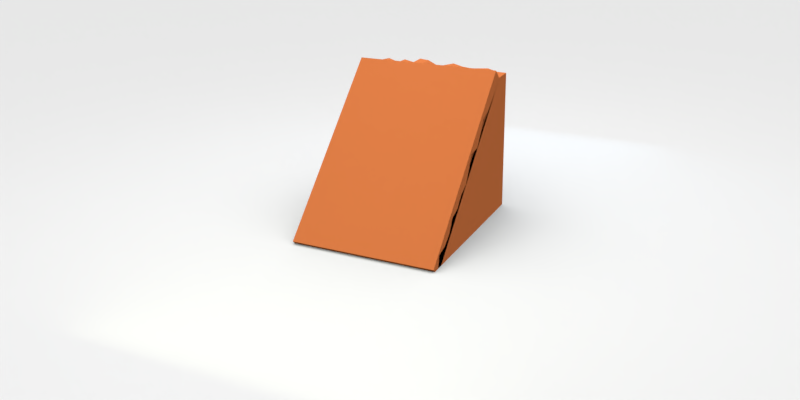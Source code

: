 # Source: denek_ani.blend  (saved by Blender 2.79.0; exported with 4.5.12 LTS)
import bpy
from mathutils import Matrix  # noqa: F401  (used for matrix-valued properties, if any)

bpy.ops.wm.read_factory_settings(use_empty=True)
scene = bpy.context.scene
scene.name = 'Scene'

# ---- collections
col_collection_1 = bpy.data.collections.new('Collection 1'); scene.collection.children.link(col_collection_1)

# ---- materials (node trees are filled in below, after node groups)
mat_material_001 = bpy.data.materials.new('Material.001')
mat_material_001.alpha_threshold = 0.0
mat_material_001.diffuse_color = (0.6635, 0.186, 0.05642, 1.0)
mat_material_001.roughness = 0.5
mat_material_001.line_color = (0.0, 0.0, 0.0, 1.0)
mat_material = bpy.data.materials.new('Material')
mat_material.alpha_threshold = 0.0
mat_material.roughness = 0.5
mat_material.line_color = (0.0, 0.0, 0.0, 1.0)
mat_material_007 = bpy.data.materials.new('Material.007')
mat_material_007.alpha_threshold = 0.0
mat_material_007.roughness = 0.5
mat_material_004 = bpy.data.materials.new('Material.004')
mat_material_004.alpha_threshold = 0.0
mat_material_004.roughness = 0.5

# ---- material node trees
mat_material.use_nodes = True; mat_material.node_tree.nodes.clear()
_N = mat_material.node_tree.nodes; _L = mat_material.node_tree.links
n0 = _N.new('ShaderNodeOutputMaterial'); n0.name = 'Material Output'; n0.location = (300, 300)
n1 = _N.new('ShaderNodeBsdfDiffuse'); n1.name = 'Diffuse BSDF'; n1.location = (10, 300)
n1.inputs[0].default_value = (0.04586, 0.556, 0.8, 1.0)
_L.new(n1.outputs[0], n0.inputs[0])
n0.is_active_output = True
mat_material_007.use_nodes = True; mat_material_007.node_tree.nodes.clear()
_N = mat_material_007.node_tree.nodes; _L = mat_material_007.node_tree.links
n0 = _N.new('ShaderNodeOutputMaterial'); n0.name = 'Material Output'; n0.location = (300, 300)
n1 = _N.new('ShaderNodeBsdfDiffuse'); n1.name = 'Diffuse BSDF'; n1.location = (10, 300)
_L.new(n1.outputs[0], n0.inputs[0])
n0.is_active_output = True
mat_material_004.use_nodes = True; mat_material_004.node_tree.nodes.clear()
_N = mat_material_004.node_tree.nodes; _L = mat_material_004.node_tree.links
n0 = _N.new('ShaderNodeOutputMaterial'); n0.name = 'Material Output'; n0.location = (300, 300)
n1 = _N.new('ShaderNodeEmission'); n1.name = 'Emission'; n1.location = (10, 300)
n1.inputs[0].default_value = (0.8, 0.8, 0.8, 1.0)
n1.inputs[1].default_value = 4.0
_L.new(n1.outputs[0], n0.inputs[0])
n0.is_active_output = True

# ---- world
world_world = bpy.data.worlds.new('World'); scene.world = world_world
world_world.color = (1.0, 1.0, 1.0)
world_world.use_sun_shadow = False
world_world.sun_shadow_jitter_overblur = 0.0
world_world.cycles.sampling_method = 'MANUAL'

# ---- cameras
cam_camera = bpy.data.cameras.new('Camera')
cam_camera.clip_end = 100.0
cam_camera.lens = 35.0
cam_camera.sensor_width = 32.0
cam_camera.sensor_height = 18.0
cam_camera.display_size = 2.0
cam_camera.dof.focus_distance = 0.0

# ---- lights
light_area = bpy.data.lights.new('Area', 'AREA')
light_area.color = (0.9092, 1.0, 0.6103)
light_area.transmission_factor = 0.0
light_area.energy = 78.54
light_area.shadow_buffer_clip_start = 0.5
light_area.shadow_soft_size = 10.0
light_area.shadow_maximum_resolution = 0.006
light_area.use_absolute_resolution = True
light_area.size = 10.0
light_area.size_y = 0.1
light_area_001 = bpy.data.lights.new('Area.001', 'AREA')
light_area_001.color = (0.5134, 0.7658, 1.0)
light_area_001.transmission_factor = 0.0
light_area_001.energy = 78.54
light_area_001.shadow_buffer_clip_start = 0.5
light_area_001.shadow_soft_size = 10.0
light_area_001.shadow_maximum_resolution = 0.006
light_area_001.use_absolute_resolution = True
light_area_001.size = 10.0
light_area_001.size_y = 0.1

# ---- meshes
me_cube_005 = bpy.data.meshes.new('Cube.005')
me_cube_005.from_pydata([(-1.0, -1.0, -1.0), (-1.0, -1.0, 1.0), (-1.0, 1.0, -1.0), (-1.0, 1.0, 1.0), (1.0, -1.0, -1.0), (1.0, -1.0, 1.0), (1.0, 1.0, -1.0), (1.0, 1.0, 1.0)], [], [(0, 1, 3, 2), (2, 3, 7, 6), (6, 7, 5, 4), (4, 5, 1, 0), (2, 6, 4, 0), (7, 3, 1, 5)])
me_cube_005.use_remesh_preserve_volume = False
me_cube_005.use_remesh_preserve_attributes = False
me_cube_005.use_mirror_vertex_groups = False
me_cube_005.update()
me_cube = bpy.data.meshes.new('Cube')
me_cube.from_pydata([(1.0, 1.0, -1.0), (1.0, -1.006, -0.9914), (-1.0, -1.04, -0.9431), (-1.0, 1.0, -1.0), (1.0, 0.9933, 1.01), (-1.0, 0.9793, 1.03), (3.327e-09, -1.054, -0.9219), (-1.0, -0.01144, 0.01646), (2.388e-07, 0.994, 1.009), (1.0, -0.03646, 0.05248), (1.22e-07, -0.04614, 0.0664), (-0.5, -1.066, -0.905), (-1.0, 0.497, 0.5043), (-0.5, 0.9518, 1.069), (1.0, 0.4382, 0.589), (0.5, -1.046, -0.9336), (-1.0, -0.5368, -0.4471), (0.5, 0.9817, 1.026), (1.0, -0.5638, -0.4082), (1.818e-07, 0.4508, 0.5708), (6.319e-08, -0.5584, -0.4159), (-0.5, -0.1104, 0.1589), (0.5, -0.0588, 0.08463), (0.5, -0.5828, -0.3808), (-0.5, -0.5858, -0.3765), (-0.5, 0.4536, 0.5667), (0.5, 0.453, 0.5677), (-0.75, -1.028, -0.959), (-1.0, 0.7194, 0.794), (-0.75, 0.9537, 1.067), (1.0, 0.7399, 0.7646), (0.25, -1.013, -0.9811), (-1.0, -0.272, -0.2183), (0.25, 0.9442, 1.08), (1.0, -0.285, -0.1996), (2.154e-07, 0.6396, 0.9089), (9.033e-08, -0.265, -0.2284), (-0.75, -0.00168, 0.002418), (0.25, -0.02598, 0.03739), (-0.25, -1.06, -0.9137), (-1.0, 0.2051, 0.3146), (-0.25, 0.9248, 1.108), (1.0, 0.2428, 0.2604), (0.75, -1.041, -0.9414), (-1.0, -0.7735, -0.7162), (0.75, 0.9623, 1.054), (1.0, -0.7906, -0.6915), (1.504e-07, 0.2274, 0.2825), (2.999e-08, -0.7531, -0.7455), (-0.25, -0.03752, 0.05401), (0.75, -0.07705, 0.1109), (0.5, -0.3112, -0.162), (0.5, -0.7582, -0.7382), (0.25, -0.5273, -0.4607), (0.75, -0.5489, -0.4296), (-0.5, -0.3063, -0.169), (-0.5, -0.7863, -0.6977), (-0.75, -0.5173, -0.4751), (-0.25, -0.6104, -0.3411), (-0.5, 0.7038, 0.8165), (-0.5, 0.2135, 0.3025), (-0.75, 0.4878, 0.5176), (-0.25, 0.4967, 0.5048), (0.5, 0.7085, 0.8097), (0.5, 0.2166, 0.298), (0.25, 0.4475, 0.5755), (0.75, 0.438, 0.5893), (0.75, 0.1396, 0.4089), (0.25, 0.1904, 0.3358), (0.25, 0.6933, 0.8316), (-0.25, 0.222, 0.2902), (-0.75, 0.212, 0.3047), (-0.75, 0.7031, 0.8174), (-0.25, -0.8187, -0.6511), (-0.75, -0.8074, -0.6674), (-0.75, -0.2848, -0.1999), (0.75, -0.8604, -0.5911), (0.25, -0.7804, -0.7063), (0.25, -0.2515, -0.2479), (0.75, -0.2911, -0.1909), (-0.25, -0.3229, -0.1451), (-0.25, 0.6639, 0.8739), (0.75, 0.7246, 0.7865), (-0.875, -1.048, -0.9306), (-1.0, 0.8606, 0.8958), (-0.875, 0.9792, 1.03), (1.0, 0.8737, 0.8768), (0.125, -1.011, -0.9844), (-1.0, -0.1869, -0.03587), (0.125, 0.9686, 1.045), (1.0, -0.1318, -0.1152), (2.266e-07, 0.8251, 0.9468), (1.084e-07, -0.1912, -0.02967), (-0.875, -0.06624, 0.09533), (0.125, -0.04209, 0.06057), (-0.375, -1.055, -0.921), (-1.0, 0.3306, 0.439), (-0.375, 0.9742, 1.037), (1.0, 0.3467, 0.4157), (0.625, -1.021, -0.9701), (-1.0, -0.6465, -0.5941), (0.625, 0.9719, 1.04), (1.0, -0.6551, -0.5816), (1.663e-07, 0.3359, 0.4313), (4.769e-08, -0.6737, -0.5549), (-0.375, -0.1104, 0.1589), (0.625, -0.03549, 0.05107), (0.5, -0.1313, -0.116), (0.5, -0.6879, -0.5345), (0.125, -0.5267, -0.4616), (0.625, -0.5618, -0.4111), (-0.5, -0.1858, -0.03754), (-0.5, -0.6444, -0.5971), (-0.875, -0.5179, -0.4742), (-0.375, -0.6104, -0.3411), (-0.5, 0.8657, 0.8885), (-0.5, 0.3455, 0.4175), (-0.875, 0.4696, 0.5437), (-0.375, 0.4315, 0.5986), (0.5, 0.8145, 0.9621), (0.5, 0.3364, 0.4305), (0.125, 0.4721, 0.5402), (0.625, 0.4991, 0.5013), (-0.625, -1.056, -0.9198), (-1.0, 0.5938, 0.6699), (-0.625, 0.9906, 1.013), (1.0, 0.5998, 0.6612), (0.375, -1.043, -0.9378), (-1.0, -0.3816, -0.3655), (0.375, 0.9709, 1.042), (1.0, -0.3983, -0.3414), (2.005e-07, 0.5146, 0.7839), (7.83e-08, -0.4368, -0.286), (-0.625, -0.09271, 0.1334), (0.375, -0.02184, 0.03143), (-0.125, -1.043, -0.9383), (-1.0, 0.1009, 0.1597), (-0.125, 0.9337, 1.095), (1.0, 0.04515, 0.2399), (0.875, -1.002, -0.9975), (-1.0, -0.9084, -0.8269), (0.875, 0.9923, 1.011), (1.0, -0.9662, -0.7437), (1.386e-07, 0.05236, 0.2295), (1.657e-08, -0.9022, -0.8358), (-0.125, -0.0392, 0.05643), (0.875, -0.03791, 0.05457), (0.5, -0.4366, -0.2863), (0.5, -0.9521, -0.764), (0.375, -0.524, -0.4655), (0.875, -0.5571, -0.4178), (-0.5, -0.3979, -0.3421), (-0.5, -0.9439, -0.7759), (-0.625, -0.5497, -0.4284), (-0.125, -0.5055, -0.4921), (-0.5, 0.574, 0.6984), (-0.5, 0.01457, 0.2839), (-0.625, 0.4726, 0.5394), (-0.125, 0.4642, 0.5515), (0.5, 0.5912, 0.6736), (0.5, 0.1183, 0.1346), (0.375, 0.4737, 0.5378), (0.875, 0.4714, 0.5412), (0.75, 0.3081, 0.4713), (0.75, 0.01457, 0.2839), (0.625, 0.1629, 0.3754), (0.875, 0.1396, 0.4089), (0.25, 0.3728, 0.3781), (0.25, 0.05399, 0.2272), (0.125, 0.2164, 0.2984), (0.375, 0.2042, 0.3159), (0.25, 0.8647, 0.8898), (0.25, 0.5444, 0.741), (0.125, 0.6548, 0.8869), (0.375, 0.708, 0.8104), (-0.25, 0.3609, 0.3953), (-0.25, 0.04681, 0.2375), (-0.375, 0.1924, 0.3329), (-0.125, 0.1836, 0.3455), (-0.75, 0.3558, 0.4027), (-0.75, 0.03731, 0.2512), (-0.875, 0.1721, 0.3621), (-0.625, 0.1946, 0.3297), (-0.75, 0.8184, 0.9564), (-0.75, 0.5918, 0.6728), (-0.875, 0.7027, 0.8181), (-0.625, 0.7208, 0.792), (-0.25, -0.7354, -0.4661), (-0.25, -0.9366, -0.7864), (-0.375, -0.7763, -0.7121), (-0.125, -0.7826, -0.703), (-0.75, -0.636, -0.6091), (-0.75, -0.9452, -0.7739), (-0.875, -0.8079, -0.6667), (-0.625, -0.8065, -0.6686), (-0.75, -0.1999, -0.01719), (-0.75, -0.4135, -0.3196), (-0.875, -0.2871, -0.1967), (-0.625, -0.2533, -0.2453), (0.75, -0.7354, -0.4661), (0.75, -0.8935, -0.8484), (0.625, -0.8225, -0.6456), (0.875, -0.8604, -0.5911), (0.25, -0.6534, -0.5842), (0.25, -0.8968, -0.8436), (0.125, -0.828, -0.6377), (0.375, -0.7769, -0.7113), (0.25, -0.1305, -0.1171), (0.25, -0.4369, -0.2859), (0.125, -0.3134, -0.1587), (0.375, -0.2556, -0.2419), (0.75, -0.2044, -0.01066), (0.75, -0.4013, -0.3371), (0.625, -0.2974, -0.1817), (0.875, -0.258, -0.2385), (-0.25, -0.1404, -0.1028), (-0.25, -0.4548, -0.2601), (-0.375, -0.3122, -0.1605), (-0.125, -0.285, -0.1997), (-0.25, 0.8309, 0.9384), (-0.25, 0.5443, 0.7412), (-0.375, 0.7482, 0.7526), (-0.125, 0.6396, 0.9089), (0.75, 0.8369, 0.9298), (0.75, 0.5826, 0.686), (0.625, 0.6967, 0.8267), (0.875, 0.6978, 0.8251), (0.875, 0.5603, 0.7181), (0.625, 0.6044, 0.6546), (0.625, 0.8433, 0.9206), (-0.125, 0.5146, 0.7839), (-0.375, 0.5958, 0.667), (-0.375, 0.795, 0.9901), (-0.125, -0.4584, -0.255), (-0.375, -0.4551, -0.2597), (-0.375, -0.2159, 0.005874), (0.875, -0.389, -0.3549), (0.625, -0.3997, -0.3395), (0.625, -0.1804, -0.04521), (0.375, -0.4436, -0.2763), (0.125, -0.4071, -0.3288), (0.125, -0.1558, -0.08074), (0.375, -0.9457, -0.7733), (0.125, -0.9157, -0.8164), (0.125, -0.6645, -0.5682), (0.875, -0.9411, -0.7799), (0.625, -0.8806, -0.8669), (0.625, -0.6296, -0.6183), (-0.625, -0.4379, -0.2845), (-0.875, -0.4422, -0.2783), (-0.875, -0.1448, -0.09651), (-0.625, -0.8895, -0.8542), (-0.875, -0.9072, -0.8287), (-0.875, -0.6931, -0.527), (-0.125, -0.9062, -0.8301), (-0.375, -0.8864, -0.8586), (-0.375, -0.7354, -0.4661), (-0.625, 0.6014, 0.6589), (-0.875, 0.6116, 0.6443), (-0.875, 0.8392, 0.9265), (-0.625, 0.06002, 0.2185), (-0.875, 0.07064, 0.2032), (-0.875, 0.3325, 0.4362), (-0.125, 0.0872, 0.1794), (-0.375, 0.01457, 0.2839), (-0.375, 0.3677, 0.3855), (0.375, 0.622, 0.6294), (0.125, 0.5516, 0.7306), (0.125, 0.8402, 0.9251), (0.375, 0.09221, 0.1722), (0.125, 0.1216, 0.1299), (0.125, 0.3586, 0.3986), (0.875, 0.01457, 0.2839), (0.625, 0.03119, 0.26), (0.625, 0.3307, 0.4388), (0.875, 0.3254, 0.4464), (0.375, 0.3333, 0.435), (0.375, 0.8747, 0.8755), (-0.125, 0.3652, 0.3891), (-0.625, 0.3473, 0.4149), (-0.625, 0.8224, 0.9507), (-0.125, -0.6438, -0.598), (-0.625, -0.6633, -0.5699), (-0.625, -0.1737, -0.05486), (0.875, -0.7354, -0.4661), (0.375, -0.7055, -0.5092), (0.375, -0.1548, -0.08214), (0.875, -0.1673, -0.0641), (-0.125, -0.1768, -0.05039), (-0.125, 0.8694, 0.883), (0.875, 0.8642, 0.8905), (0.9991, 1.277, -0.9956), (-1.001, 1.277, -0.9956), (0.9991, 1.27, 1.014), (-1.001, 1.256, 1.034), (-0.8759, 1.256, 1.034), (0.1241, 1.245, 1.05), (-0.0009445, 1.271, 1.013), (-0.3759, 1.251, 1.041), (-0.5009, 1.229, 1.074), (0.6241, 1.249, 1.045), (0.4991, 1.258, 1.031), (-0.6259, 1.267, 1.018), (-0.7509, 1.23, 1.071), (0.3741, 1.248, 1.046), (0.2491, 1.221, 1.085), (-0.1259, 1.211, 1.1), (-0.2509, 1.202, 1.113), (0.8741, 1.269, 1.016), (0.7491, 1.239, 1.059)], [], [(0, 1, 139, 43, 99, 15, 127, 31, 87, 6, 135, 39, 95, 11, 123, 27, 83, 2, 3), (1, 0, 4, 86, 30, 126, 14, 98, 42, 138, 9, 90, 34, 130, 18, 102, 46, 142), (3, 2, 140, 44, 100, 16, 128, 32, 88, 7, 136, 40, 96, 12, 124, 28, 84, 5), (290, 86, 4, 141), (4, 0, 291, 293), (289, 91, 8, 137), (288, 92, 10, 145), (287, 90, 9, 146), (286, 107, 22, 134), (285, 108, 23, 149), (284, 102, 18, 150), (283, 111, 21, 133), (282, 112, 24, 153), (281, 104, 20, 154), (280, 115, 13, 125), (279, 116, 25, 157), (278, 103, 19, 158), (277, 119, 17, 129), (276, 120, 26, 161), (275, 98, 14, 162), (274, 163, 66, 122), (273, 164, 67, 165), (272, 138, 42, 166), (271, 167, 65, 121), (270, 168, 68, 169), (269, 160, 64, 170), (268, 171, 33, 89), (267, 172, 69, 173), (266, 159, 63, 174), (265, 175, 62, 118), (264, 176, 70, 177), (263, 143, 47, 178), (262, 179, 61, 117), (261, 180, 71, 181), (260, 156, 60, 182), (259, 183, 29, 85), (258, 184, 72, 185), (257, 155, 59, 186), (256, 187, 58, 114), (255, 188, 73, 189), (254, 144, 48, 190), (253, 191, 57, 113), (252, 192, 74, 193), (251, 152, 56, 194), (250, 195, 37, 93), (249, 196, 75, 197), (248, 151, 55, 198), (247, 199, 54, 110), (246, 200, 76, 201), (245, 142, 46, 202), (244, 203, 53, 109), (243, 204, 77, 205), (242, 148, 52, 206), (241, 207, 38, 94), (240, 208, 78, 209), (239, 147, 51, 210), (238, 211, 50, 106), (237, 212, 79, 213), (236, 130, 34, 214), (235, 215, 49, 105), (234, 216, 80, 217), (233, 132, 36, 218), (232, 219, 41, 97), (231, 220, 81, 221), (230, 131, 35, 222), (229, 223, 45, 101), (228, 224, 82, 225), (227, 126, 30, 226), (224, 227, 226, 82), (66, 162, 227, 224), (162, 14, 126, 227), (159, 228, 225, 63), (26, 122, 228, 159), (122, 66, 224, 228), (119, 229, 101, 17), (63, 225, 229, 119), (225, 82, 223, 229), (220, 230, 222, 81), (62, 158, 230, 220), (158, 19, 131, 230), (155, 231, 221, 59), (25, 118, 231, 155), (118, 62, 220, 231), (115, 232, 97, 13), (59, 221, 232, 115), (221, 81, 219, 232), (216, 233, 218, 80), (58, 154, 233, 216), (154, 20, 132, 233), (151, 234, 217, 55), (24, 114, 234, 151), (114, 58, 216, 234), (111, 235, 105, 21), (55, 217, 235, 111), (217, 80, 215, 235), (212, 236, 214, 79), (54, 150, 236, 212), (150, 18, 130, 236), (147, 237, 213, 51), (23, 110, 237, 147), (110, 54, 212, 237), (107, 238, 106, 22), (51, 213, 238, 107), (213, 79, 211, 238), (208, 239, 210, 78), (53, 149, 239, 208), (149, 23, 147, 239), (132, 240, 209, 36), (20, 109, 240, 132), (109, 53, 208, 240), (92, 241, 94, 10), (36, 209, 241, 92), (209, 78, 207, 241), (204, 242, 206, 77), (31, 127, 242, 204), (127, 15, 148, 242), (144, 243, 205, 48), (6, 87, 243, 144), (87, 31, 204, 243), (104, 244, 109, 20), (48, 205, 244, 104), (205, 77, 203, 244), (200, 245, 202, 76), (43, 139, 245, 200), (139, 1, 142, 245), (148, 246, 201, 52), (15, 99, 246, 148), (99, 43, 200, 246), (108, 247, 110, 23), (52, 201, 247, 108), (201, 76, 199, 247), (196, 248, 198, 75), (57, 153, 248, 196), (153, 24, 151, 248), (128, 249, 197, 32), (16, 113, 249, 128), (113, 57, 196, 249), (88, 250, 93, 7), (32, 197, 250, 88), (197, 75, 195, 250), (192, 251, 194, 74), (27, 123, 251, 192), (123, 11, 152, 251), (140, 252, 193, 44), (2, 83, 252, 140), (83, 27, 192, 252), (100, 253, 113, 16), (44, 193, 253, 100), (193, 74, 191, 253), (188, 254, 190, 73), (39, 135, 254, 188), (135, 6, 144, 254), (152, 255, 189, 56), (11, 95, 255, 152), (95, 39, 188, 255), (112, 256, 114, 24), (56, 189, 256, 112), (189, 73, 187, 256), (184, 257, 186, 72), (61, 157, 257, 184), (157, 25, 155, 257), (124, 258, 185, 28), (12, 117, 258, 124), (117, 61, 184, 258), (84, 259, 85, 5), (28, 185, 259, 84), (185, 72, 183, 259), (180, 260, 182, 71), (37, 133, 260, 180), (133, 21, 156, 260), (136, 261, 181, 40), (7, 93, 261, 136), (93, 37, 180, 261), (96, 262, 117, 12), (40, 181, 262, 96), (181, 71, 179, 262), (176, 263, 178, 70), (49, 145, 263, 176), (145, 10, 143, 263), (156, 264, 177, 60), (21, 105, 264, 156), (105, 49, 176, 264), (116, 265, 118, 25), (60, 177, 265, 116), (177, 70, 175, 265), (172, 266, 174, 69), (65, 161, 266, 172), (161, 26, 159, 266), (131, 267, 173, 35), (19, 121, 267, 131), (121, 65, 172, 267), (91, 268, 89, 8), (35, 173, 268, 91), (173, 69, 171, 268), (168, 269, 170, 68), (38, 134, 269, 168), (134, 22, 160, 269), (143, 270, 169, 47), (10, 94, 270, 143), (94, 38, 168, 270), (103, 271, 121, 19), (47, 169, 271, 103), (169, 68, 167, 271), (164, 272, 166, 67), (50, 146, 272, 164), (146, 9, 138, 272), (160, 273, 165, 64), (22, 106, 273, 160), (106, 50, 164, 273), (120, 274, 122, 26), (64, 165, 274, 120), (165, 67, 163, 274), (163, 275, 162, 66), (67, 166, 275, 163), (166, 42, 98, 275), (167, 276, 161, 65), (68, 170, 276, 167), (170, 64, 120, 276), (171, 277, 129, 33), (69, 174, 277, 171), (174, 63, 119, 277), (175, 278, 158, 62), (70, 178, 278, 175), (178, 47, 103, 278), (179, 279, 157, 61), (71, 182, 279, 179), (182, 60, 116, 279), (183, 280, 125, 29), (72, 186, 280, 183), (186, 59, 115, 280), (187, 281, 154, 58), (73, 190, 281, 187), (190, 48, 104, 281), (191, 282, 153, 57), (74, 194, 282, 191), (194, 56, 112, 282), (195, 283, 133, 37), (75, 198, 283, 195), (198, 55, 111, 283), (199, 284, 150, 54), (76, 202, 284, 199), (202, 46, 102, 284), (203, 285, 149, 53), (77, 206, 285, 203), (206, 52, 108, 285), (207, 286, 134, 38), (78, 210, 286, 207), (210, 51, 107, 286), (211, 287, 146, 50), (79, 214, 287, 211), (214, 34, 90, 287), (215, 288, 145, 49), (80, 218, 288, 215), (218, 36, 92, 288), (219, 289, 137, 41), (81, 222, 289, 219), (222, 35, 91, 289), (223, 290, 141, 45), (82, 226, 290, 223), (226, 30, 86, 290), (293, 291, 292, 294, 295, 303, 302, 299, 298, 307, 306, 297, 296, 305, 304, 301, 300, 309, 308), (129, 17, 301, 304), (29, 125, 302, 303), (85, 29, 303, 295), (137, 8, 297, 306), (8, 89, 296, 297), (45, 141, 308, 309), (101, 45, 309, 300), (13, 97, 298, 299), (125, 13, 299, 302), (3, 5, 294, 292), (33, 129, 304, 305), (89, 33, 305, 296), (5, 85, 295, 294), (141, 4, 293, 308), (41, 137, 306, 307), (97, 41, 307, 298), (17, 101, 300, 301), (0, 3, 292, 291)])
me_cube.materials.append(mat_material_001)
me_cube.use_remesh_preserve_volume = False
me_cube.use_remesh_preserve_attributes = False
me_cube.use_mirror_vertex_groups = False
me_cube.update()
me_cube_002 = bpy.data.meshes.new('Cube.002')
me_cube_002.from_pydata([(1.0, 1.0, 1.0), (-1.0, 1.0, 1.0), (1.0, 1.263, 0.9791), (-1.0, 1.263, 0.9791), (1.0, 1.109, 2.375), (-1.0, 1.109, 2.375), (1.0, 1.372, 2.354), (-1.0, 1.372, 2.354), (1.0, -1.222, -0.9842), (-1.0, -1.222, -0.9842), (1.0, -1.113, 0.3905), (-1.0, -1.113, 0.3905), (-1.0, 1.318, 1.666), (-1.0, 1.055, 1.687), (1.0, 1.055, 1.687), (1.0, 1.318, 1.666), (-1.0, -1.167, -0.2969), (1.0, -1.167, -0.2969), (1.0, -3.351, -0.8573), (-1.0, -3.351, -0.8573), (-1.0, -3.296, -0.17), (1.0, -3.296, -0.17)], [], [(0, 2, 3, 1), (4, 5, 7, 6), (13, 12, 7, 5), (5, 4, 10, 11), (15, 14, 4, 6), (17, 16, 11, 10), (0, 1, 9, 8), (13, 5, 11, 16), (14, 0, 8, 17), (4, 14, 17, 10), (1, 13, 16, 9), (17, 8, 18, 21), (2, 0, 14, 15), (1, 3, 12, 13), (18, 19, 20, 21), (9, 16, 20, 19), (8, 9, 19, 18), (16, 17, 21, 20)])
me_cube_002.materials.append(mat_material)
me_cube_002.use_remesh_preserve_volume = False
me_cube_002.use_remesh_preserve_attributes = False
me_cube_002.use_mirror_vertex_groups = False
me_cube_002.update()
me_cube_001 = bpy.data.meshes.new('Cube.001')
me_cube_001.from_pydata([(-1.0, -1.0, -1.0), (1.0, -1.0, -1.0), (1.0, 1.0, 1.0), (-1.0, 1.0, 1.0), (1.0, 0.8654, 1.135), (-1.0, 0.8654, 1.135), (-1.0, -1.135, -0.8654), (1.0, -1.135, -0.8654)], [], [(0, 3, 2, 1), (6, 7, 4, 5), (0, 1, 7, 6), (1, 2, 4, 7), (3, 0, 6, 5), (3, 5, 4, 2)])
me_cube_001.materials.append(mat_material_001)
me_cube_001.use_remesh_preserve_volume = False
me_cube_001.use_remesh_preserve_attributes = False
me_cube_001.use_mirror_vertex_groups = False
me_cube_001.update()
me_plane = bpy.data.meshes.new('Plane')
me_plane.from_pydata([(-1.0, -1.0, 0.0), (1.0, -1.0, 0.0), (-1.0, 1.0, 0.0), (1.0, 1.0, 0.0)], [], [(0, 1, 3, 2)])
me_plane.materials.append(mat_material_007)
me_plane.use_remesh_preserve_volume = False
me_plane.use_remesh_preserve_attributes = False
me_plane.use_mirror_vertex_groups = False
me_plane.update()
me_plane_001 = bpy.data.meshes.new('Plane.001')
me_plane_001.from_pydata([(-1.0, -1.0, 0.0), (1.0, -1.0, 0.0), (-1.0, 1.0, 0.0), (1.0, 1.0, 0.0)], [], [(0, 1, 3, 2)])
me_plane_001.materials.append(mat_material_004)
me_plane_001.use_remesh_preserve_volume = False
me_plane_001.use_remesh_preserve_attributes = False
me_plane_001.use_mirror_vertex_groups = False
me_plane_001.update()
me_plane_002 = bpy.data.meshes.new('Plane.002')
me_plane_002.from_pydata([(-1.0, -1.0, 0.0), (1.0, -1.0, 0.0), (-1.0, 1.0, 0.0), (1.0, 1.0, 0.0)], [], [(0, 1, 3, 2)])
me_plane_002.materials.append(mat_material_004)
me_plane_002.use_remesh_preserve_volume = False
me_plane_002.use_remesh_preserve_attributes = False
me_plane_002.use_mirror_vertex_groups = False
me_plane_002.update()
me_plane_003 = bpy.data.meshes.new('Plane.003')
me_plane_003.from_pydata([(-1.0, -1.0, 0.0), (1.0, -1.0, 0.0), (-1.0, 1.0, 0.0), (1.0, 1.0, 0.0)], [], [(0, 1, 3, 2)])
me_plane_003.materials.append(mat_material_004)
me_plane_003.use_remesh_preserve_volume = False
me_plane_003.use_remesh_preserve_attributes = False
me_plane_003.use_mirror_vertex_groups = False
me_plane_003.update()

# ---- objects
ob_camera = bpy.data.objects.new('Camera', cam_camera)
ob_cube = bpy.data.objects.new('Cube', me_cube_005)
ob_temel = bpy.data.objects.new('temel', me_cube)
ob_y_n = bpy.data.objects.new('yön', me_cube_002)
ob_silinecek = bpy.data.objects.new('silinecek', me_cube_001)
ob_area = bpy.data.objects.new('Area', light_area)
ob_area_001 = bpy.data.objects.new('Area.001', light_area_001)
ob_plane = bpy.data.objects.new('Plane', me_plane)
ob_plane_001 = bpy.data.objects.new('Plane.001', me_plane_001)
ob_plane_002 = bpy.data.objects.new('Plane.002', me_plane_002)
ob_plane_003 = bpy.data.objects.new('Plane.003', me_plane_003)

# ---- transforms, parenting, visibility, modifiers, constraints
ob_camera.location = (10.68, -21.5, 8.537)
ob_camera.rotation_euler = (1.186, 0.01334, 0.4557)
ob_camera.lineart.crease_threshold = 0.0
ob_cube.location = (-0.01646, 4.501, 4.504)
ob_cube.scale = (2.343, 2.343, 2.343)
ob_cube.hide_render = True
ob_cube.visible_camera = False
ob_cube.visible_diffuse = False
ob_cube.visible_glossy = False
ob_cube.visible_transmission = False
ob_cube.visible_shadow = False
ob_cube.display_type = 'BOUNDS'
ob_cube.lineart.crease_threshold = 0.0
ob_temel.location = (0.0, 0.0, 0.0)
ob_temel.scale = (2.201, 2.201, 2.201)
ob_temel.lock_rotations_4d = False
ob_temel.empty_display_type = 'ARROWS'
ob_temel.lineart.crease_threshold = 0.0
_m = ob_temel.modifiers.new('Fluid', 'FLUID')
_m.fluid_type = 'EFFECTOR'
ob_y_n.location = (0.0, 0.0, 0.0)
ob_y_n.scale = (2.201, 2.201, 2.201)
ob_y_n.lock_rotations_4d = False
ob_y_n.empty_display_type = 'ARROWS'
ob_y_n.display_type = 'SOLID'
ob_y_n.lineart.crease_threshold = 0.0
_m = ob_y_n.modifiers.new('Fluid', 'FLUID')
_m.fluid_type = 'DOMAIN'
ob_silinecek.location = (0.0, 0.0, 0.0)
ob_silinecek.scale = (2.201, 2.201, 2.201)
ob_silinecek.lock_rotations_4d = False
ob_silinecek.empty_display_type = 'ARROWS'
ob_silinecek.lineart.crease_threshold = 0.0
_m = ob_silinecek.modifiers.new('BTool_Cube', 'BOOLEAN')
_m.object = ob_cube
_m.solver = 'FAST'
ob_area.location = (0.684, -7.142, 3.102)
ob_area.rotation_euler = (1.201, -0.0, 0.0)
ob_area.lineart.crease_threshold = 0.0
ob_area_001.location = (0.684, 8.483, 3.102)
ob_area_001.rotation_euler = (-1.122, -0.0, 0.0)
ob_area_001.lineart.crease_threshold = 0.0
ob_plane.location = (0.0, 0.0, -1.999)
ob_plane.scale = (5000.0, 5000.0, 5000.0)
ob_plane.lineart.crease_threshold = 0.0
ob_plane_001.location = (-3.639, 0.0, 14.57)
ob_plane_001.rotation_euler = (0.0, -0.4746, 0.0)
ob_plane_001.scale = (2.827, 2.827, 2.827)
ob_plane_001.lineart.crease_threshold = 0.0
ob_plane_002.location = (0.7795, 6.912, 13.25)
ob_plane_002.rotation_euler = (0.0, -0.4746, -1.484)
ob_plane_002.scale = (2.827, 2.827, 2.827)
ob_plane_002.lineart.crease_threshold = 0.0
ob_plane_003.location = (0.7795, -6.135, 13.25)
ob_plane_003.rotation_euler = (0.0, -0.4746, 1.658)
ob_plane_003.scale = (2.827, 2.827, 2.827)
ob_plane_003.lineart.crease_threshold = 0.0

# ---- collection membership
col_collection_1.objects.link(ob_camera)
col_collection_1.objects.link(ob_cube)
col_collection_1.objects.link(ob_temel)
col_collection_1.objects.link(ob_y_n)
col_collection_1.objects.link(ob_silinecek)
col_collection_1.objects.link(ob_area)
col_collection_1.objects.link(ob_area_001)
col_collection_1.objects.link(ob_plane)
col_collection_1.objects.link(ob_plane_001)
col_collection_1.objects.link(ob_plane_002)
col_collection_1.objects.link(ob_plane_003)

# ---- scene / render settings (as saved in the file)
scene.camera = ob_camera
scene.frame_start = 1; scene.frame_end = 100; scene.frame_set(0)
scene.render.engine = 'CYCLES'
scene.render.resolution_x = 960
scene.render.resolution_y = 480
scene.render.dither_intensity = 0.0
scene.cycles.use_denoising = False
scene.cycles.samples = 128
scene.cycles.sampling_pattern = 'TABULATED_SOBOL'
scene.cycles.use_adaptive_sampling = False
scene.cycles.use_light_tree = False
scene.cycles.blur_glossy = 0.0
scene.cycles.max_bounces = 0
scene.cycles.sample_clamp_indirect = 0.0
scene.view_settings.view_transform = 'Standard'
bpy.context.view_layer.update()
